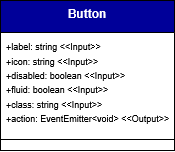

The diagram above was exported from draw.io. Its source (the exported page's mxGraphModel, read from the mxfile embedded in the PNG):
<mxGraphModel dx="5468" dy="1786" grid="0" gridSize="10" guides="1" tooltips="1" connect="1" arrows="0" fold="1" page="1" pageScale="1" pageWidth="827" pageHeight="1169" background="#ffffff" math="0" shadow="0">
  <root>
    <mxCell id="0" />
    <mxCell id="1" parent="0" />
    <mxCell id="2" parent="1" style="swimlane;fontStyle=1;align=center;verticalAlign=top;childLayout=stackLayout;horizontal=1;startSize=32;horizontalStack=0;resizeParent=1;resizeParentMax=0;resizeLast=0;collapsible=1;marginBottom=0;whiteSpace=wrap;html=1;labelBackgroundColor=none;fillColor=#000099;strokeColor=#000000;fontColor=#ffffff;" value="Button" vertex="1">
      <mxGeometry height="150" width="174" x="2798" y="2346" as="geometry">
        <mxRectangle height="60" width="120" x="160" y="280" as="alternateBounds" />
      </mxGeometry>
    </mxCell>
    <mxCell id="3" parent="2" style="text;strokeColor=none;fillColor=none;align=left;verticalAlign=top;spacingLeft=4;spacingRight=4;overflow=hidden;rotatable=0;points=[[0,0.5],[1,0.5]];portConstraint=eastwest;whiteSpace=wrap;html=1;labelBackgroundColor=none;" value="&lt;div&gt;&lt;font style=&quot;font-size: 9px;&quot;&gt;+label: string &amp;lt;&amp;lt;Input&amp;gt;&amp;gt;&lt;/font&gt;&lt;/div&gt;&lt;div&gt;&lt;font style=&quot;font-size: 9px;&quot;&gt;+icon: string &amp;lt;&amp;lt;Input&amp;gt;&amp;gt;&lt;/font&gt;&lt;/div&gt;&lt;div&gt;&lt;font style=&quot;font-size: 9px;&quot;&gt;+disabled: boolean &amp;lt;&amp;lt;Input&amp;gt;&amp;gt;&lt;/font&gt;&lt;/div&gt;&lt;div&gt;&lt;font style=&quot;font-size: 9px;&quot;&gt;+fluid: boolean &amp;lt;&amp;lt;Input&amp;gt;&amp;gt;&lt;/font&gt;&lt;/div&gt;&lt;div&gt;&lt;font style=&quot;font-size: 9px;&quot;&gt;+class: string &amp;lt;&amp;lt;Input&amp;gt;&amp;gt;&lt;/font&gt;&lt;/div&gt;&lt;div&gt;&lt;font style=&quot;font-size: 9px;&quot;&gt;+action: EventEmitter&amp;lt;void&amp;gt; &amp;lt;&amp;lt;Output&amp;gt;&amp;gt;&lt;/font&gt;&lt;/div&gt;" vertex="1">
      <mxGeometry height="96" width="174" y="32" as="geometry" />
    </mxCell>
    <mxCell id="4" parent="2" style="line;strokeWidth=1;fillColor=none;align=left;verticalAlign=middle;spacingTop=-1;spacingLeft=3;spacingRight=3;rotatable=0;labelPosition=right;points=[];portConstraint=eastwest;labelBackgroundColor=none;" value="" vertex="1">
      <mxGeometry height="22" width="174" y="128" as="geometry" />
    </mxCell>
  </root>
</mxGraphModel>